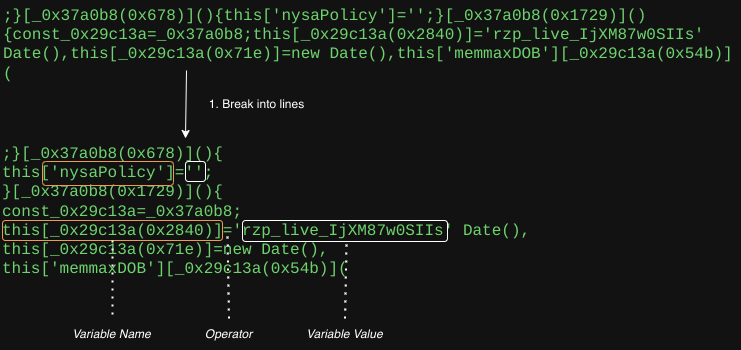

The diagram above was exported from draw.io. Its source (the exported page's mxGraphModel, read from the mxfile embedded in the PNG):
<mxGraphModel dx="683" dy="379" grid="1" gridSize="10" guides="1" tooltips="1" connect="1" arrows="1" fold="1" page="1" pageScale="1" pageWidth="827" pageHeight="1169" math="0" shadow="0">
  <root>
    <mxCell id="0" />
    <mxCell id="1" parent="0" />
    <mxCell id="EYogkIMAbiCHWeTn-POg-8" value=";}[_0x37a0b8(0x678)](){&#10;this['nysaPolicy']='';&#10;}[_0x37a0b8(0x1729)](){&#10;const_0x29c13a=_0x37a0b8;&#10;this[_0x29c13a(0x2840)]='rzp_live_IjXM87w0SIIs' Date(),&#10;this[_0x29c13a(0x71e)]=new Date(),&#10;this['memmaxDOB'][_0x29c13a(0x54b)](" style="text;whiteSpace=wrap;fontFamily=Courier New;fontColor=#006600;fontSize=16;" parent="1" vertex="1">
      <mxGeometry x="168" y="348" width="740" height="150" as="geometry" />
    </mxCell>
    <mxCell id="EYogkIMAbiCHWeTn-POg-1" value=";}[_0x37a0b8(0x678)](){this['nysaPolicy']='';}[_0x37a0b8(0x1729)](){const_0x29c13a=_0x37a0b8;this[_0x29c13a(0x2840)]='rzp_live_IjXM87w0SIIs' Date(),this[_0x29c13a(0x71e)]=new Date(),this['memmaxDOB'][_0x29c13a(0x54b)](" style="text;whiteSpace=wrap;fontFamily=Courier New;fontColor=#006600;fontSize=16;" parent="1" vertex="1">
      <mxGeometry x="169" y="210" width="740" height="70" as="geometry" />
    </mxCell>
    <mxCell id="EYogkIMAbiCHWeTn-POg-7" value="" style="rounded=1;whiteSpace=wrap;html=1;labelBackgroundColor=none;fontColor=none;noLabel=1;fillColor=none;strokeColor=#994C00;" parent="1" vertex="1">
      <mxGeometry x="170" y="430" width="220" height="20" as="geometry" />
    </mxCell>
    <mxCell id="EYogkIMAbiCHWeTn-POg-9" value="" style="rounded=1;whiteSpace=wrap;html=1;labelBackgroundColor=none;fontColor=none;noLabel=1;fillColor=none;" parent="1" vertex="1">
      <mxGeometry x="410" y="430" width="205" height="21" as="geometry" />
    </mxCell>
    <mxCell id="EYogkIMAbiCHWeTn-POg-10" value="" style="endArrow=classic;html=1;rounded=0;exitX=0.25;exitY=1;exitDx=0;exitDy=0;entryX=0.25;entryY=0;entryDx=0;entryDy=0;" parent="1" source="EYogkIMAbiCHWeTn-POg-1" target="EYogkIMAbiCHWeTn-POg-8" edge="1">
      <mxGeometry width="50" height="50" relative="1" as="geometry">
        <mxPoint x="460" y="390" as="sourcePoint" />
        <mxPoint x="510" y="340" as="targetPoint" />
      </mxGeometry>
    </mxCell>
    <mxCell id="EYogkIMAbiCHWeTn-POg-11" value="" style="rounded=1;whiteSpace=wrap;html=1;labelBackgroundColor=none;fontColor=none;noLabel=1;fillColor=none;" parent="1" vertex="1">
      <mxGeometry x="353" y="371" width="20" height="20" as="geometry" />
    </mxCell>
    <mxCell id="EYogkIMAbiCHWeTn-POg-13" value="" style="rounded=1;whiteSpace=wrap;html=1;labelBackgroundColor=none;fontColor=none;noLabel=1;fillColor=none;strokeColor=#994C00;" parent="1" vertex="1">
      <mxGeometry x="210" y="371" width="131" height="24" as="geometry" />
    </mxCell>
    <mxCell id="5-aZ0g6e3diARwRxGfvN-1" value="1. Break into lines" style="text;html=1;align=center;verticalAlign=middle;whiteSpace=wrap;rounded=0;" vertex="1" parent="1">
      <mxGeometry x="369" y="300" width="111" height="30" as="geometry" />
    </mxCell>
    <mxCell id="5-aZ0g6e3diARwRxGfvN-2" value="" style="endArrow=none;dashed=1;html=1;dashPattern=1 3;strokeWidth=2;rounded=0;exitX=0.5;exitY=1;exitDx=0;exitDy=0;entryX=0.5;entryY=0;entryDx=0;entryDy=0;" edge="1" parent="1" source="EYogkIMAbiCHWeTn-POg-7" target="5-aZ0g6e3diARwRxGfvN-6">
      <mxGeometry width="50" height="50" relative="1" as="geometry">
        <mxPoint x="190" y="540" as="sourcePoint" />
        <mxPoint x="280" y="570" as="targetPoint" />
      </mxGeometry>
    </mxCell>
    <mxCell id="5-aZ0g6e3diARwRxGfvN-3" value="" style="endArrow=none;dashed=1;html=1;dashPattern=1 3;strokeWidth=2;rounded=0;exitX=0.5;exitY=1;exitDx=0;exitDy=0;entryX=0.5;entryY=0;entryDx=0;entryDy=0;" edge="1" parent="1" target="5-aZ0g6e3diARwRxGfvN-8">
      <mxGeometry width="50" height="50" relative="1" as="geometry">
        <mxPoint x="514" y="454" as="sourcePoint" />
        <mxPoint x="511" y="570" as="targetPoint" />
      </mxGeometry>
    </mxCell>
    <mxCell id="5-aZ0g6e3diARwRxGfvN-4" value="" style="endArrow=none;dashed=1;html=1;dashPattern=1 3;strokeWidth=2;rounded=0;entryX=0.5;entryY=0;entryDx=0;entryDy=0;" edge="1" parent="1" target="5-aZ0g6e3diARwRxGfvN-7">
      <mxGeometry width="50" height="50" relative="1" as="geometry">
        <mxPoint x="395" y="446" as="sourcePoint" />
        <mxPoint x="390" y="570" as="targetPoint" />
      </mxGeometry>
    </mxCell>
    <mxCell id="5-aZ0g6e3diARwRxGfvN-6" value="Variable Name" style="text;html=1;align=center;verticalAlign=middle;whiteSpace=wrap;rounded=0;fontStyle=2" vertex="1" parent="1">
      <mxGeometry x="224.5" y="530" width="111" height="30" as="geometry" />
    </mxCell>
    <mxCell id="5-aZ0g6e3diARwRxGfvN-7" value="Operator" style="text;html=1;align=center;verticalAlign=middle;whiteSpace=wrap;rounded=0;fontStyle=2" vertex="1" parent="1">
      <mxGeometry x="341" y="530" width="111" height="30" as="geometry" />
    </mxCell>
    <mxCell id="5-aZ0g6e3diARwRxGfvN-8" value="Variable Value" style="text;html=1;align=center;verticalAlign=middle;whiteSpace=wrap;rounded=0;fontStyle=2" vertex="1" parent="1">
      <mxGeometry x="457" y="530" width="111" height="30" as="geometry" />
    </mxCell>
  </root>
</mxGraphModel>